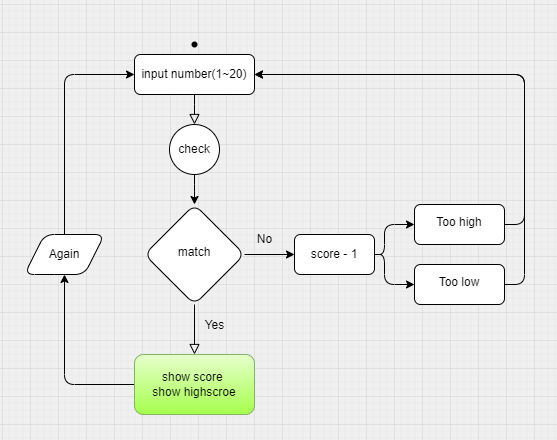

The diagram above was exported from draw.io. Its source (the exported page's mxGraphModel, read from the mxfile embedded in the PNG):
<mxGraphModel dx="936" dy="486" grid="1" gridSize="7" guides="1" tooltips="1" connect="1" arrows="1" fold="1" page="1" pageScale="1" pageWidth="827" pageHeight="1169" background="#F0F0F0" math="0" shadow="0">
  <root>
    <mxCell id="WIyWlLk6GJQsqaUBKTNV-0" />
    <mxCell id="WIyWlLk6GJQsqaUBKTNV-1" parent="WIyWlLk6GJQsqaUBKTNV-0" />
    <mxCell id="WIyWlLk6GJQsqaUBKTNV-2" value="" style="rounded=1;html=1;jettySize=auto;orthogonalLoop=1;fontSize=11;endArrow=block;endFill=0;endSize=8;strokeWidth=1;shadow=0;labelBackgroundColor=none;edgeStyle=orthogonalEdgeStyle;entryX=0.5;entryY=0;entryDx=0;entryDy=0;" parent="WIyWlLk6GJQsqaUBKTNV-1" source="WIyWlLk6GJQsqaUBKTNV-3" target="Q8kkrlOwch79bDPkgqOI-26" edge="1">
      <mxGeometry relative="1" as="geometry" />
    </mxCell>
    <mxCell id="WIyWlLk6GJQsqaUBKTNV-3" value="input number(1~20)" style="rounded=1;whiteSpace=wrap;html=1;fontSize=12;glass=0;strokeWidth=1;shadow=0;" parent="WIyWlLk6GJQsqaUBKTNV-1" vertex="1">
      <mxGeometry x="300" y="50" width="120" height="40" as="geometry" />
    </mxCell>
    <mxCell id="WIyWlLk6GJQsqaUBKTNV-4" value="Yes" style="rounded=1;html=1;jettySize=auto;orthogonalLoop=1;fontSize=11;endArrow=block;endFill=0;endSize=8;strokeWidth=1;shadow=0;labelBackgroundColor=none;edgeStyle=orthogonalEdgeStyle;entryX=0.5;entryY=0;entryDx=0;entryDy=0;" parent="WIyWlLk6GJQsqaUBKTNV-1" source="WIyWlLk6GJQsqaUBKTNV-6" target="Q8kkrlOwch79bDPkgqOI-29" edge="1">
      <mxGeometry x="-0.1429" y="20" relative="1" as="geometry">
        <mxPoint as="offset" />
        <mxPoint x="360" y="350" as="targetPoint" />
      </mxGeometry>
    </mxCell>
    <mxCell id="Q8kkrlOwch79bDPkgqOI-6" value="" style="edgeStyle=orthogonalEdgeStyle;rounded=1;orthogonalLoop=1;jettySize=auto;html=1;exitX=1;exitY=0.5;exitDx=0;exitDy=0;" edge="1" parent="WIyWlLk6GJQsqaUBKTNV-1" source="Q8kkrlOwch79bDPkgqOI-30" target="Q8kkrlOwch79bDPkgqOI-5">
      <mxGeometry relative="1" as="geometry">
        <Array as="points">
          <mxPoint x="550" y="250" />
          <mxPoint x="550" y="220" />
        </Array>
      </mxGeometry>
    </mxCell>
    <mxCell id="Q8kkrlOwch79bDPkgqOI-32" style="edgeStyle=orthogonalEdgeStyle;rounded=1;orthogonalLoop=1;jettySize=auto;html=1;entryX=0;entryY=0.5;entryDx=0;entryDy=0;fontColor=#000000;" edge="1" parent="WIyWlLk6GJQsqaUBKTNV-1" source="WIyWlLk6GJQsqaUBKTNV-6" target="Q8kkrlOwch79bDPkgqOI-30">
      <mxGeometry relative="1" as="geometry" />
    </mxCell>
    <mxCell id="WIyWlLk6GJQsqaUBKTNV-6" value="match" style="rhombus;whiteSpace=wrap;html=1;shadow=0;fontFamily=Helvetica;fontSize=12;align=center;strokeWidth=1;spacing=6;spacingTop=-4;direction=south;rounded=1;" parent="WIyWlLk6GJQsqaUBKTNV-1" vertex="1">
      <mxGeometry x="310" y="200" width="100" height="100" as="geometry" />
    </mxCell>
    <mxCell id="Q8kkrlOwch79bDPkgqOI-12" style="edgeStyle=orthogonalEdgeStyle;rounded=1;orthogonalLoop=1;jettySize=auto;html=1;entryX=1;entryY=0.5;entryDx=0;entryDy=0;" edge="1" parent="WIyWlLk6GJQsqaUBKTNV-1" source="Q8kkrlOwch79bDPkgqOI-5" target="WIyWlLk6GJQsqaUBKTNV-3">
      <mxGeometry relative="1" as="geometry">
        <mxPoint x="450" y="120" as="targetPoint" />
        <Array as="points">
          <mxPoint x="690" y="220" />
          <mxPoint x="690" y="70" />
        </Array>
      </mxGeometry>
    </mxCell>
    <mxCell id="Q8kkrlOwch79bDPkgqOI-5" value="Too high" style="rounded=1;whiteSpace=wrap;html=1;shadow=0;strokeWidth=1;spacing=6;spacingTop=-4;verticalAlign=middle;align=center;" vertex="1" parent="WIyWlLk6GJQsqaUBKTNV-1">
      <mxGeometry x="580" y="200" width="90" height="40" as="geometry" />
    </mxCell>
    <mxCell id="Q8kkrlOwch79bDPkgqOI-7" value="Too low" style="rounded=1;whiteSpace=wrap;html=1;shadow=0;strokeWidth=1;spacing=6;spacingTop=-4;verticalAlign=middle;" vertex="1" parent="WIyWlLk6GJQsqaUBKTNV-1">
      <mxGeometry x="580" y="260" width="90" height="40" as="geometry" />
    </mxCell>
    <mxCell id="Q8kkrlOwch79bDPkgqOI-8" value="" style="edgeStyle=orthogonalEdgeStyle;rounded=1;orthogonalLoop=1;jettySize=auto;html=1;entryX=0;entryY=0.5;entryDx=0;entryDy=0;startArrow=none;" edge="1" parent="WIyWlLk6GJQsqaUBKTNV-1" source="Q8kkrlOwch79bDPkgqOI-30" target="Q8kkrlOwch79bDPkgqOI-7">
      <mxGeometry relative="1" as="geometry">
        <mxPoint x="410" y="250" as="sourcePoint" />
        <mxPoint x="450" y="270" as="targetPoint" />
        <Array as="points">
          <mxPoint x="550" y="250" />
          <mxPoint x="550" y="280" />
        </Array>
      </mxGeometry>
    </mxCell>
    <mxCell id="Q8kkrlOwch79bDPkgqOI-15" value="" style="edgeStyle=orthogonalEdgeStyle;rounded=1;orthogonalLoop=1;jettySize=auto;html=1;exitX=0;exitY=0.5;exitDx=0;exitDy=0;" edge="1" parent="WIyWlLk6GJQsqaUBKTNV-1" source="Q8kkrlOwch79bDPkgqOI-29" target="Q8kkrlOwch79bDPkgqOI-14">
      <mxGeometry relative="1" as="geometry">
        <mxPoint x="310" y="380" as="sourcePoint" />
      </mxGeometry>
    </mxCell>
    <mxCell id="Q8kkrlOwch79bDPkgqOI-10" value="No" style="text;html=1;align=center;verticalAlign=middle;resizable=0;points=[];autosize=1;strokeColor=none;fillColor=none;rounded=1;" vertex="1" parent="WIyWlLk6GJQsqaUBKTNV-1">
      <mxGeometry x="410" y="220" width="40" height="30" as="geometry" />
    </mxCell>
    <mxCell id="Q8kkrlOwch79bDPkgqOI-13" style="edgeStyle=orthogonalEdgeStyle;rounded=1;orthogonalLoop=1;jettySize=auto;html=1;exitX=1;exitY=0.5;exitDx=0;exitDy=0;entryX=1;entryY=0.5;entryDx=0;entryDy=0;" edge="1" parent="WIyWlLk6GJQsqaUBKTNV-1" source="Q8kkrlOwch79bDPkgqOI-7" target="WIyWlLk6GJQsqaUBKTNV-3">
      <mxGeometry relative="1" as="geometry">
        <mxPoint x="640" y="280" as="sourcePoint" />
        <mxPoint x="520" y="70" as="targetPoint" />
        <Array as="points">
          <mxPoint x="690" y="280" />
          <mxPoint x="690" y="70" />
        </Array>
      </mxGeometry>
    </mxCell>
    <mxCell id="Q8kkrlOwch79bDPkgqOI-19" value="" style="edgeStyle=orthogonalEdgeStyle;rounded=1;orthogonalLoop=1;jettySize=auto;html=1;entryX=0;entryY=0.5;entryDx=0;entryDy=0;" edge="1" parent="WIyWlLk6GJQsqaUBKTNV-1" source="Q8kkrlOwch79bDPkgqOI-14" target="WIyWlLk6GJQsqaUBKTNV-3">
      <mxGeometry relative="1" as="geometry">
        <mxPoint x="290" y="130" as="targetPoint" />
        <Array as="points">
          <mxPoint x="230" y="70" />
        </Array>
      </mxGeometry>
    </mxCell>
    <mxCell id="Q8kkrlOwch79bDPkgqOI-14" value="Again" style="shape=parallelogram;perimeter=parallelogramPerimeter;whiteSpace=wrap;html=1;fixedSize=1;rounded=1;" vertex="1" parent="WIyWlLk6GJQsqaUBKTNV-1">
      <mxGeometry x="190" y="230" width="80" height="40" as="geometry" />
    </mxCell>
    <mxCell id="Q8kkrlOwch79bDPkgqOI-27" style="edgeStyle=orthogonalEdgeStyle;rounded=1;orthogonalLoop=1;jettySize=auto;html=1;entryX=0;entryY=0.5;entryDx=0;entryDy=0;fontColor=#000000;" edge="1" parent="WIyWlLk6GJQsqaUBKTNV-1" source="Q8kkrlOwch79bDPkgqOI-26" target="WIyWlLk6GJQsqaUBKTNV-6">
      <mxGeometry relative="1" as="geometry" />
    </mxCell>
    <mxCell id="Q8kkrlOwch79bDPkgqOI-26" value="check" style="ellipse;whiteSpace=wrap;html=1;aspect=fixed;rounded=1;strokeWidth=1;" vertex="1" parent="WIyWlLk6GJQsqaUBKTNV-1">
      <mxGeometry x="335" y="120" width="50" height="50" as="geometry" />
    </mxCell>
    <mxCell id="Q8kkrlOwch79bDPkgqOI-29" value="show score&amp;nbsp;&lt;br&gt;show highscroe" style="rounded=1;whiteSpace=wrap;html=1;strokeWidth=1;fillColor=#E6FFCC;gradientColor=#A6FF4D;strokeColor=#82b366;" vertex="1" parent="WIyWlLk6GJQsqaUBKTNV-1">
      <mxGeometry x="300" y="350" width="120" height="60" as="geometry" />
    </mxCell>
    <mxCell id="Q8kkrlOwch79bDPkgqOI-30" value="score - 1" style="rounded=1;whiteSpace=wrap;html=1;strokeWidth=1;" vertex="1" parent="WIyWlLk6GJQsqaUBKTNV-1">
      <mxGeometry x="460" y="230" width="80" height="40" as="geometry" />
    </mxCell>
    <mxCell id="Q8kkrlOwch79bDPkgqOI-31" value="" style="edgeStyle=orthogonalEdgeStyle;rounded=1;orthogonalLoop=1;jettySize=auto;html=1;endArrow=none;exitX=1;exitY=0.5;exitDx=0;exitDy=0;" edge="1" parent="WIyWlLk6GJQsqaUBKTNV-1" source="Q8kkrlOwch79bDPkgqOI-30">
      <mxGeometry relative="1" as="geometry">
        <mxPoint x="410" y="250" as="sourcePoint" />
        <mxPoint x="540" y="250" as="targetPoint" />
        <Array as="points">
          <mxPoint x="540" y="250" />
          <mxPoint x="540" y="250" />
        </Array>
      </mxGeometry>
    </mxCell>
    <mxCell id="Q8kkrlOwch79bDPkgqOI-35" value="" style="shape=waypoint;sketch=0;fillStyle=solid;size=6;pointerEvents=1;points=[];fillColor=none;resizable=0;rotatable=0;perimeter=centerPerimeter;snapToPoint=1;rounded=1;strokeWidth=1;fontColor=#000000;" vertex="1" parent="WIyWlLk6GJQsqaUBKTNV-1">
      <mxGeometry x="340" y="20" width="40" height="40" as="geometry" />
    </mxCell>
  </root>
</mxGraphModel>